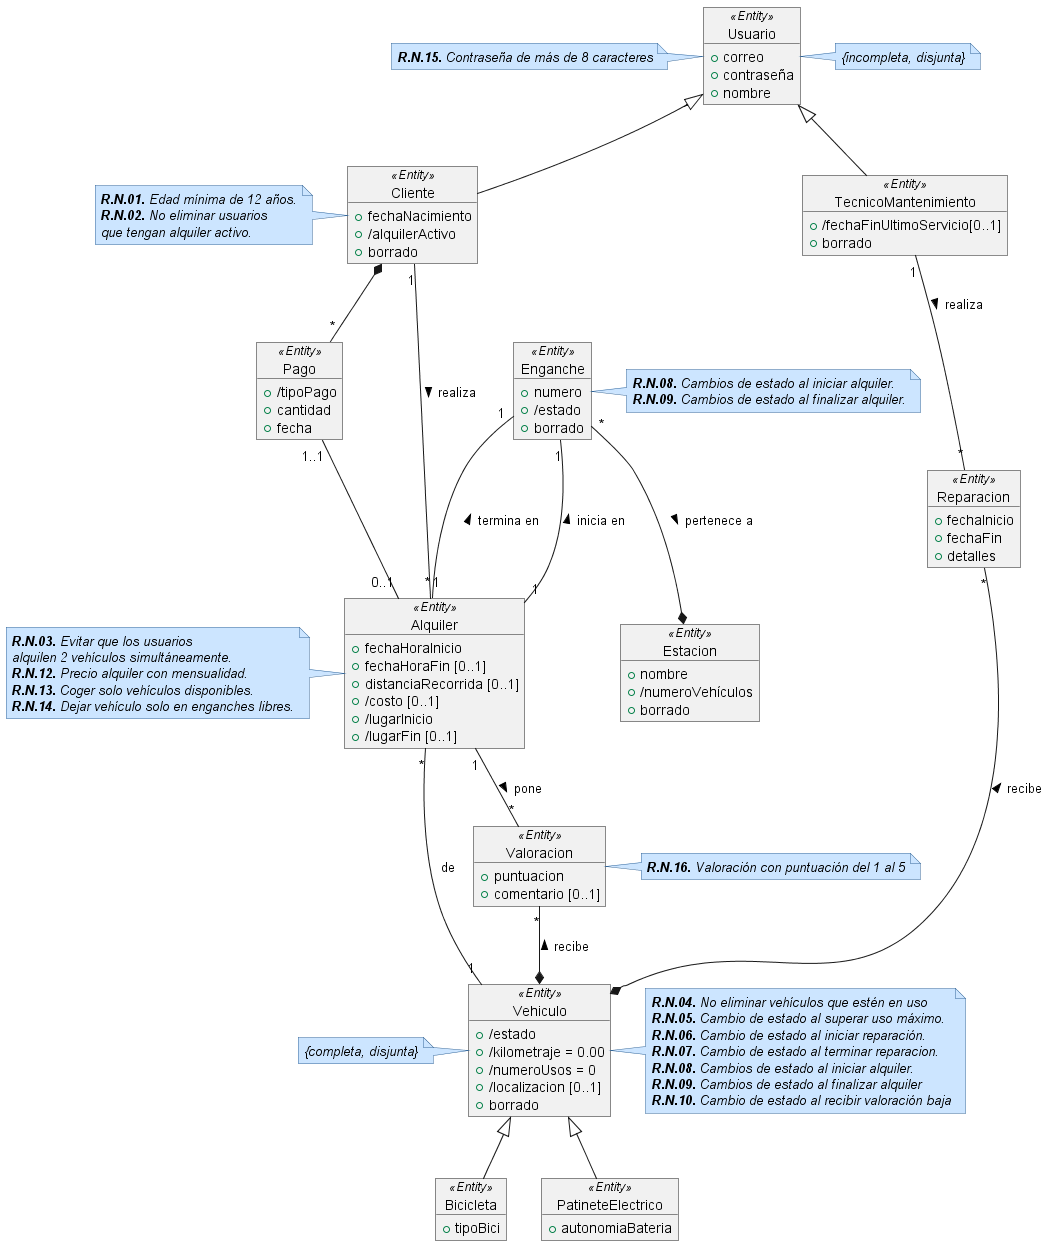

The diagram above was rendered by PlantUML. Its source (embedded in the PNG):
@startuml DiagramaClases

skinparam note {
  BackgroundColor #cce5ff
  BorderColor #336699
  FontStyle italic
}

object Usuario<<Entity>> {
    +correo
    +contraseña
    +nombre
}
note right: {incompleta, disjunta}
note left of Usuario
'''
**R.N.15.** Contraseña de más de 8 caracteres
'''
end note


object Cliente<<Entity>> {
    +fechaNacimiento
    +/alquilerActivo
    +borrado
}
note left
'''
**R.N.01.** Edad mínima de 12 años.
**R.N.02.** No eliminar usuarios
que tengan alquiler activo.
'''
end note

object Pago<<Entity>> {
    +/tipoPago
    +cantidad
    +fecha
}
'Tipo pago puede ser o mensual o individual


object TecnicoMantenimiento<<Entity>> {
    +/fechaFinUltimoServicio[0..1]
    +borrado
}

object Reparacion<<Entity>> {
    +fechaInicio
    +fechaFin
    +detalles
}

object Valoracion<<Entity>> {
    +puntuacion
    +comentario [0..1]
}
note right
'''
**R.N.16.** Valoración con puntuación del 1 al 5
'''
end note

/'
La distancia recorrida la cuenta el vehículo con un
medidor incorporado y solo se registra cuando termina el recorrido.
Por eso mismo no es derivada de lugar inicio o fin, porque si no si acabas
en el mismo sitio la distancia recorrida sería 0.
'/
object Alquiler<<Entity>> {
    +fechaHoraInicio
    +fechaHoraFin [0..1]
    +distanciaRecorrida [0..1]
    +/costo [0..1]
    +/lugarInicio
    +/lugarFin [0..1]
}
note left
'''
**R.N.03.** Evitar que los usuarios
alquilen 2 vehículos simultáneamente.
**R.N.12.** Precio alquiler con mensualidad.
**R.N.13.** Coger solo vehículos disponibles.
**R.N.14.** Dejar vehículo solo en enganches libres.
'''
end note

/'
La localización del vehículo se muestra cuando se guarda el vehículo.
No se guarda localización por GPS.
'/
object Vehiculo<<Entity>> {
    +/estado
    +/kilometraje = 0.00
    +/numeroUsos = 0
    +/localizacion [0..1]
    +borrado
}
note right
'''
**R.N.04.** No eliminar vehículos que estén en uso
**R.N.05.** Cambio de estado al superar uso máximo.
**R.N.06.** Cambio de estado al iniciar reparación.
**R.N.07.** Cambio de estado al terminar reparacion.
**R.N.08.** Cambios de estado al iniciar alquiler.
**R.N.09.** Cambios de estado al finalizar alquiler
**R.N.10.** Cambio de estado al recibir valoración baja
'''
end note
note left of Vehiculo: {completa, disjunta}

object Estacion<<Entity>> {
    +nombre
    +/numeroVehículos
    +borrado
}

object Enganche<<Entity>> {
    +numero
    +/estado
    +borrado
}
note right
'''
 **R.N.08.** Cambios de estado al iniciar alquiler.
 **R.N.09.** Cambios de estado al finalizar alquiler.
'''
end note

object Bicicleta<<Entity>> {
    +tipoBici
}

object PatineteElectrico<<Entity>> {
    +autonomiaBateria
}

Usuario <|-- Cliente
Usuario <|-- TecnicoMantenimiento

Enganche "*"--* Estacion : pertenece a >

'Relación directa valoraciones'
Alquiler "1"--"*" Valoracion : pone >
Valoracion "*"--* Vehiculo : recibe <

TecnicoMantenimiento "1"--"*" Reparacion : realiza >
Reparacion "*"--* Vehiculo : recibe <

Enganche "1" --"1" Alquiler: inicia en <
Enganche "1" --"1" Alquiler: termina en <

'Relacion de Alquileres'
Cliente "1"--"*"  Alquiler: realiza >
 
Alquiler "*"--"1" Vehiculo: de

'Relacion Pago'
Cliente *--"*" Pago
Pago "1..1"--"0..1" Alquiler

Vehiculo <|-- Bicicleta
Vehiculo <|-- PatineteElectrico


@enduml